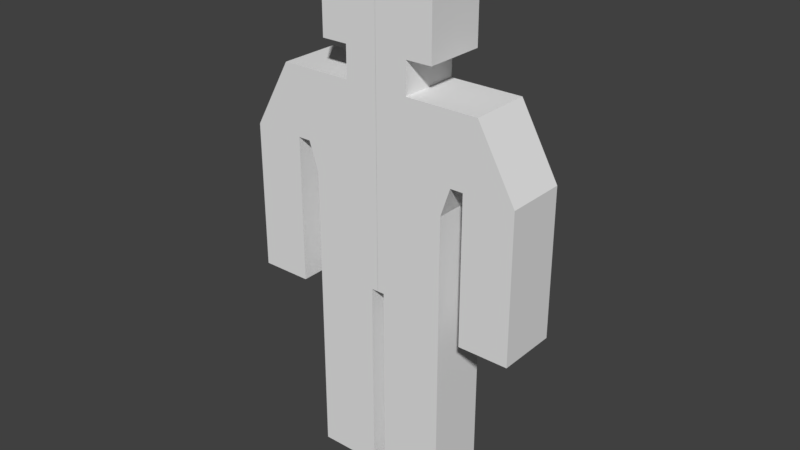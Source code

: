 # Source: untitled05.blend  (saved by Blender 2.79.0; exported with 4.5.12 LTS)
import bpy
from mathutils import Matrix  # noqa: F401  (used for matrix-valued properties, if any)

bpy.ops.wm.read_factory_settings(use_empty=True)
scene = bpy.context.scene
scene.name = 'Scene'

# ---- collections
col_collection_1 = bpy.data.collections.new('Collection 1'); scene.collection.children.link(col_collection_1)

# ---- world
world_world = bpy.data.worlds.new('World'); scene.world = world_world
world_world.color = (0.05088, 0.05088, 0.05088)
world_world.use_sun_shadow = False
world_world.sun_shadow_jitter_overblur = 0.0
world_world.cycles.sampling_method = 'MANUAL'

# ---- meshes
me_cube_002 = bpy.data.meshes.new('Cube.002')
me_cube_002.from_pydata([(0.3316, -0.392, 4.039), (0.07098, 0.392, 2.039), (0.07098, -0.392, 2.039), (0.3316, 0.392, 4.039), (0.7151, -0.392, 2.039), (0.8147, -0.392, 4.039), (0.7151, 0.392, 2.039), (0.8147, 0.392, 4.039), (0.0, 0.392, 2.039), (0.0, 0.392, 4.039), (0.0, -0.392, 2.039), (0.0, -0.392, 4.039), (0.3316, 0.392, 4.361), (0.3316, -0.392, 4.361), (0.0, 0.392, 4.361), (0.0, -0.392, 4.361), (0.3316, 0.392, 5.332), (0.3316, -0.392, 5.332), (0.0, 0.392, 5.332), (0.0, -0.392, 5.332), (0.5988, 0.392, 5.332), (0.5988, -0.392, 5.332), (0.5988, 0.392, 4.361), (0.5988, -0.392, 4.361), (0.4242, 0.392, 3.339), (0.4242, -0.392, 3.339), (0.8147, 0.392, 3.339), (0.8147, -0.392, 3.339), (0.0, -0.392, 3.339), (0.0, 0.392, 3.339), (1.073, 0.392, 4.039), (1.073, -0.392, 4.039), (1.467, 0.392, 3.339), (1.467, -0.392, 3.339), (0.9453, 0.392, 3.339), (0.9453, -0.392, 3.339), (0.9453, -0.392, 4.039), (0.9453, 0.392, 4.039), (1.467, 0.392, 1.822), (1.467, -0.392, 1.822), (0.9453, 0.392, 1.822), (0.9453, -0.392, 1.822), (0.4242, 0.392, 3.046), (0.4242, 0.392, 2.721), (0.4242, 0.392, 2.396), (0.4242, -0.392, 3.046), (0.4242, -0.392, 2.721), (0.4242, -0.392, 2.396), (0.7151, 0.392, 3.046), (0.7151, 0.392, 2.721), (0.7151, 0.392, 2.396), (0.7151, -0.392, 3.046), (0.7151, -0.392, 2.721), (0.7151, -0.392, 2.396), (0.0, -0.392, 3.046), (0.0, -0.392, 2.721), (0.0, -0.392, 2.396), (0.0, 0.392, 3.046), (0.0, 0.392, 2.721), (0.0, 0.392, 2.396), (0.07098, 0.392, 0.001875), (0.07098, -0.392, 0.001875), (0.7151, -0.392, 0.001875), (0.7151, 0.392, 0.001875), (-0.3305, 0.392, 4.039), (-0.06992, -0.392, 2.039), (-0.06992, 0.392, 2.039), (-0.3305, -0.392, 4.039), (-0.7141, 0.392, 2.039), (-0.8137, 0.392, 4.039), (-0.7141, -0.392, 2.039), (-0.8137, -0.392, 4.039), (0.001063, -0.392, 2.039), (0.001063, -0.392, 4.039), (0.001063, 0.392, 2.039), (0.001063, 0.392, 4.039), (-0.3305, -0.392, 4.361), (-0.3305, 0.392, 4.361), (0.001063, -0.392, 4.361), (0.001063, 0.392, 4.361), (-0.3305, -0.392, 5.332), (-0.3305, 0.392, 5.332), (0.001063, -0.392, 5.332), (0.001063, 0.392, 5.332), (-0.5978, -0.392, 5.332), (-0.5978, 0.392, 5.332), (-0.5978, -0.392, 4.361), (-0.5978, 0.392, 4.361), (-0.4231, -0.392, 3.339), (-0.4231, 0.392, 3.339), (-0.8137, -0.392, 3.339), (-0.8137, 0.392, 3.339), (0.001063, 0.392, 3.339), (0.001063, -0.392, 3.339), (-1.072, -0.392, 4.039), (-1.072, 0.392, 4.039), (-1.466, -0.392, 3.339), (-1.466, 0.392, 3.339), (-0.9442, -0.392, 3.339), (-0.9442, 0.392, 3.339), (-0.9442, 0.392, 4.039), (-0.9442, -0.392, 4.039), (-1.466, -0.392, 1.822), (-1.466, 0.392, 1.822), (-0.9442, -0.392, 1.822), (-0.9442, 0.392, 1.822), (-0.4231, -0.392, 3.046), (-0.4231, -0.392, 2.721), (-0.4231, -0.392, 2.396), (-0.4231, 0.392, 3.046), (-0.4231, 0.392, 2.721), (-0.4231, 0.392, 2.396), (-0.7141, -0.392, 3.046), (-0.7141, -0.392, 2.721), (-0.7141, -0.392, 2.396), (-0.7141, 0.392, 3.046), (-0.7141, 0.392, 2.721), (-0.7141, 0.392, 2.396), (0.001063, 0.392, 3.046), (0.001063, 0.392, 2.721), (0.001063, 0.392, 2.396), (0.001063, -0.392, 3.046), (0.001063, -0.392, 2.721), (0.001063, -0.392, 2.396), (-0.06992, -0.392, 0.001875), (-0.06992, 0.392, 0.001875), (-0.7141, 0.392, 0.001875), (-0.7141, -0.392, 0.001875)], [], [(15, 13, 17, 19), (24, 3, 7, 26), (33, 35, 41, 39), (29, 9, 3, 24), (4, 2, 61, 62), (8, 1, 2, 10), (3, 9, 14, 12), (7, 3, 0, 5), (25, 0, 11, 28), (27, 5, 0, 25), (0, 3, 12, 13), (11, 0, 13, 15), (16, 18, 19, 17), (12, 16, 20, 22), (12, 14, 18, 16), (23, 22, 20, 21), (17, 13, 23, 21), (13, 12, 22, 23), (16, 17, 21, 20), (51, 27, 25, 45), (45, 25, 28, 54), (57, 29, 24, 42), (48, 26, 27, 51), (42, 24, 26, 48), (32, 30, 31, 33), (37, 36, 31, 30), (34, 37, 30, 32), (36, 35, 33, 31), (5, 27, 35, 36), (26, 7, 37, 34), (7, 5, 36, 37), (27, 26, 34, 35), (41, 40, 38, 39), (35, 34, 40, 41), (32, 33, 39, 38), (34, 32, 38, 40), (1, 44, 50, 6), (44, 43, 49, 50), (43, 42, 48, 49), (6, 50, 53, 4), (50, 49, 52, 53), (49, 48, 51, 52), (8, 59, 44, 1), (59, 58, 43, 44), (58, 57, 42, 43), (2, 47, 56, 10), (47, 46, 55, 56), (46, 45, 54, 55), (4, 53, 47, 2), (53, 52, 46, 47), (52, 51, 45, 46), (60, 63, 62, 61), (1, 6, 63, 60), (6, 4, 62, 63), (2, 1, 60, 61), (79, 77, 81, 83), (88, 67, 71, 90), (97, 99, 105, 103), (93, 73, 67, 88), (68, 66, 125, 126), (72, 65, 66, 74), (67, 73, 78, 76), (71, 67, 64, 69), (89, 64, 75, 92), (91, 69, 64, 89), (64, 67, 76, 77), (75, 64, 77, 79), (80, 82, 83, 81), (76, 80, 84, 86), (76, 78, 82, 80), (87, 86, 84, 85), (81, 77, 87, 85), (77, 76, 86, 87), (80, 81, 85, 84), (115, 91, 89, 109), (109, 89, 92, 118), (121, 93, 88, 106), (112, 90, 91, 115), (106, 88, 90, 112), (96, 94, 95, 97), (101, 100, 95, 94), (98, 101, 94, 96), (100, 99, 97, 95), (69, 91, 99, 100), (90, 71, 101, 98), (71, 69, 100, 101), (91, 90, 98, 99), (105, 104, 102, 103), (99, 98, 104, 105), (96, 97, 103, 102), (98, 96, 102, 104), (65, 108, 114, 70), (108, 107, 113, 114), (107, 106, 112, 113), (70, 114, 117, 68), (114, 113, 116, 117), (113, 112, 115, 116), (72, 123, 108, 65), (123, 122, 107, 108), (122, 121, 106, 107), (66, 111, 120, 74), (111, 110, 119, 120), (110, 109, 118, 119), (68, 117, 111, 66), (117, 116, 110, 111), (116, 115, 109, 110), (124, 127, 126, 125), (65, 70, 127, 124), (70, 68, 126, 127), (66, 65, 124, 125), (8, 74, 120, 59), (59, 120, 119, 58), (58, 119, 118, 57), (57, 118, 92, 29), (29, 92, 75, 9), (9, 75, 79, 14), (14, 79, 83, 18), (18, 83, 82, 19), (19, 82, 78, 15), (15, 78, 73, 11), (11, 73, 93, 28), (28, 93, 121, 54), (54, 121, 122, 55), (55, 122, 123, 56), (56, 123, 72, 10), (10, 72, 74, 8)])
me_cube_002.use_remesh_preserve_volume = False
me_cube_002.use_remesh_preserve_attributes = False
me_cube_002.use_mirror_vertex_groups = False
me_cube_002.update()
arm_armature_001 = bpy.data.armatures.new('Armature.001')  # bones are not reproduced
arm_armature = bpy.data.armatures.new('Armature')  # bones are not reproduced

# ---- objects
ob_armature_001 = bpy.data.objects.new('Armature.001', arm_armature_001)
ob_armature = bpy.data.objects.new('Armature', arm_armature)
ob_cube = bpy.data.objects.new('Cube', me_cube_002)

# ---- transforms, parenting, visibility, modifiers, constraints
ob_armature_001.location = (0.0, 0.0, 0.0)
ob_armature_001.scale = (0.1321, 0.1321, 0.1321)
ob_armature_001.lineart.crease_threshold = 0.0
ob_armature.parent = ob_armature_001
ob_armature.matrix_parent_inverse = Matrix(((10.66, 0.0, 0.0, 0.0), (0.0, 10.66, 0.0, 0.0), (0.0, 0.0, 10.66, 0.0), (0.0, 0.0, 0.0, 1.0)))
ob_armature.location = (0.0, 0.0, 0.0)
ob_armature.scale = (0.1, 0.1, 0.1)
ob_armature.show_in_front = True
ob_armature.lineart.crease_threshold = 0.0
ob_cube.parent = ob_armature_001
ob_cube.matrix_parent_inverse = Matrix(((10.66, 0.0, 0.0, 0.0), (0.0, 10.66, 0.0, 0.0), (0.0, 0.0, 10.66, 0.0), (0.0, 0.0, 0.0, 1.0)))
ob_cube.location = (0.0, 0.0, 0.0)
ob_cube.scale = (0.256, 0.2048, 0.256)
ob_cube.lineart.crease_threshold = 0.0
_vg = ob_cube.vertex_groups.new(name='Hips')
for _i, _w in zip([1, 2, 4, 6, 8, 10, 43, 44, 46, 47, 52, 53, 54, 55, 56, 57, 58, 59, 65, 66, 68, 70, 72, 74, 107, 108, 110, 111, 116, 117, 118, 119, 120, 121, 122, 123], [0.8888, 0.8827, 0.08418, 0.0886, 0.8557, 0.856, 0.05694, 0.169, 0.04142, 0.1145, 0.003473, 0.03953, 0.0009425, 0.0785, 0.2475, 0.0006733, 0.07821, 0.247, 0.8891, 0.8831, 0.08561, 0.08974, 0.8557, 0.856, 0.05705, 0.1694, 0.0414, 0.1148, 0.003787, 0.04065, 0.0006675, 0.07819, 0.247, 0.0009483, 0.07851, 0.2475]): _vg.add([_i], _w, 'REPLACE')
_vg = ob_cube.vertex_groups.new(name='Spine')
for _i, _w in zip([0, 1, 2, 3, 5, 7, 8, 9, 10, 11, 24, 25, 26, 27, 28, 29, 34, 35, 36, 37, 42, 43, 44, 45, 46, 47, 48, 49, 50, 51, 52, 53, 54, 55, 56, 57, 58, 59, 64, 65, 66, 67, 69, 71, 72, 73, 74, 75, 88, 89, 90, 91, 92, 93, 98, 99, 100, 101, 106, 107, 108, 109, 110, 111, 112, 113, 114, 115, 116, 117, 118, 119, 120, 121, 122, 123], [0.05982, 0.0003746, 0.00519, 0.05972, 0.03344, 0.04116, 0.06906, 0.06689, 0.06844, 0.06658, 0.651, 0.6424, 0.2438, 0.2414, 0.7427, 0.7435, 0.06444, 0.05899, 0.01053, 0.01556, 0.7296, 0.637, 0.2107, 0.7193, 0.6305, 0.1913, 0.5716, 0.5521, 0.1758, 0.5788, 0.5519, 0.1729, 0.798, 0.7353, 0.5074, 0.7989, 0.7363, 0.5086, 0.05971, 0.0002779, 0.005187, 0.05954, 0.03278, 0.04042, 0.06898, 0.06683, 0.06853, 0.06664, 0.6513, 0.6432, 0.2433, 0.2411, 0.7435, 0.7427, 0.06346, 0.05819, 0.009851, 0.01485, 0.73, 0.6375, 0.211, 0.7202, 0.6315, 0.192, 0.572, 0.5529, 0.1767, 0.5793, 0.5528, 0.1739, 0.7989, 0.7363, 0.5085, 0.798, 0.7353, 0.5074]): _vg.add([_i], _w, 'REPLACE')
_vg = ob_cube.vertex_groups.new(name='Neck')
for _i, _w in zip([0, 3, 5, 7, 9, 11, 12, 13, 14, 15, 22, 23, 24, 25, 26, 27, 28, 29, 30, 31, 36, 37, 42, 45, 54, 57, 64, 67, 69, 71, 73, 75, 76, 77, 78, 79, 86, 87, 88, 89, 90, 91, 92, 93, 94, 95, 100, 101, 106, 109, 118, 121], [0.6604, 0.6543, 0.183, 0.1784, 0.7193, 0.7205, 0.1562, 0.167, 0.1844, 0.185, 0.1401, 0.1462, 0.09022, 0.09648, 0.01462, 0.008492, 0.109, 0.1086, 0.07785, 0.08556, 0.116, 0.1166, 0.02146, 0.02256, 0.03269, 0.03231, 0.6608, 0.6549, 0.1822, 0.1776, 0.7194, 0.7204, 0.156, 0.1666, 0.185, 0.1845, 0.14, 0.146, 0.09015, 0.09627, 0.01423, 0.008052, 0.1086, 0.109, 0.07716, 0.08479, 0.1152, 0.1159, 0.02137, 0.02226, 0.03231, 0.03269]): _vg.add([_i], _w, 'REPLACE')
_vg = ob_cube.vertex_groups.new(name='Head')
for _i, _w in zip([0, 3, 5, 7, 9, 11, 12, 13, 14, 15, 16, 17, 18, 19, 20, 21, 22, 23, 36, 37, 64, 67, 69, 71, 73, 75, 76, 77, 78, 79, 80, 81, 82, 83, 84, 85, 86, 87, 100, 101], [0.1528, 0.1574, 0.03503, 0.03545, 0.1573, 0.1565, 0.802, 0.7888, 0.776, 0.7753, 0.9749, 0.9755, 0.9758, 0.9758, 0.9712, 0.9687, 0.8225, 0.815, 0.004018, 0.005781, 0.1526, 0.1571, 0.03444, 0.03482, 0.1572, 0.1566, 0.8023, 0.7893, 0.7753, 0.7759, 0.9749, 0.9756, 0.9758, 0.9758, 0.9713, 0.9689, 0.8228, 0.8154, 0.003502, 0.005248]): _vg.add([_i], _w, 'REPLACE')
_vg = ob_cube.vertex_groups.new(name='Arm.R')
for _i, _w in zip([0, 3, 5, 7, 9, 11, 24, 25, 26, 27, 28, 29, 30, 31, 32, 33, 34, 35, 36, 37, 38, 39, 40, 41, 42, 43, 45, 46, 48, 49, 51, 52, 53, 54, 57, 73, 75, 92, 93, 118, 121], [0.1173, 0.1189, 0.7262, 0.7266, 0.003955, 0.002618, 0.1874, 0.1874, 0.6772, 0.6842, 0.0405, 0.03922, 0.8757, 0.8676, 0.9852, 0.9867, 0.9117, 0.9195, 0.8219, 0.8178, 0.9991, 0.9992, 0.9974, 0.9975, 0.1055, 0.04855, 0.1141, 0.05039, 0.268, 0.09622, 0.2606, 0.09496, 0.001062, 0.01396, 0.01096, 0.00247, 0.003386, 0.03879, 0.04006, 0.01072, 0.0137]): _vg.add([_i], _w, 'REPLACE')
_vg = ob_cube.vertex_groups.new(name='Arm.L.001')
for _i, _w in zip([9, 11, 28, 29, 54, 57, 64, 67, 69, 71, 73, 75, 88, 89, 90, 91, 92, 93, 94, 95, 96, 97, 98, 99, 100, 101, 102, 103, 104, 105, 106, 107, 109, 110, 112, 113, 115, 116, 117, 118, 121], [0.00243, 0.003395, 0.03903, 0.03974, 0.01089, 0.01343, 0.1172, 0.1188, 0.7277, 0.7282, 0.003963, 0.002578, 0.1874, 0.1873, 0.6781, 0.685, 0.04018, 0.03947, 0.877, 0.869, 0.9852, 0.9867, 0.9132, 0.9207, 0.8234, 0.8193, 0.9991, 0.9992, 0.9975, 0.9976, 0.1054, 0.04846, 0.1139, 0.0503, 0.2681, 0.09624, 0.2607, 0.09495, 0.001277, 0.01369, 0.01114]): _vg.add([_i], _w, 'REPLACE')
_vg = ob_cube.vertex_groups.new(name='Legs.R')
for _i, _w in zip([1, 2, 4, 6, 8, 10, 24, 25, 26, 27, 42, 43, 44, 45, 46, 47, 48, 49, 50, 51, 52, 53, 54, 55, 56, 57, 58, 59, 60, 61, 62, 63, 72, 74, 118, 119, 120, 121, 122, 123], [0.07369, 0.07915, 0.8921, 0.8879, 0.01635, 0.03374, 0.003807, 0.007859, 0.01084, 0.009451, 0.08142, 0.2176, 0.5805, 0.08544, 0.2357, 0.6589, 0.112, 0.3059, 0.7681, 0.1121, 0.3042, 0.7467, 0.01583, 0.07096, 0.1194, 0.01108, 0.06496, 0.1083, 0.9784, 0.9793, 0.9949, 0.995, 0.03262, 0.01566, 0.0109, 0.06471, 0.1076, 0.01564, 0.07069, 0.1186]): _vg.add([_i], _w, 'REPLACE')
_vg = ob_cube.vertex_groups.new(name='Legs.L')
for _i, _w in zip([8, 10, 54, 55, 56, 57, 58, 59, 65, 66, 68, 70, 72, 74, 88, 89, 90, 91, 106, 107, 108, 109, 110, 111, 112, 113, 114, 115, 116, 117, 118, 119, 120, 121, 122, 123, 124, 125, 126, 127], [0.03229, 0.01543, 0.01095, 0.06476, 0.1077, 0.01515, 0.07028, 0.1181, 0.07344, 0.07881, 0.8902, 0.8863, 0.01611, 0.03341, 0.003496, 0.007451, 0.01042, 0.009034, 0.08108, 0.2169, 0.5796, 0.08502, 0.2349, 0.658, 0.1116, 0.305, 0.7665, 0.1116, 0.3032, 0.745, 0.01534, 0.07055, 0.1189, 0.01112, 0.06501, 0.1084, 0.9786, 0.9796, 0.9948, 0.9949]): _vg.add([_i], _w, 'REPLACE')
_vg = ob_cube.vertex_groups.new(name='Hips')
for _i, _w in zip([1, 2, 4, 6, 8, 10, 24, 25, 28, 29, 42, 43, 44, 45, 46, 47, 48, 49, 50, 51, 52, 53, 54, 55, 56, 57, 58, 59, 65, 66, 68, 70, 72, 74, 88, 89, 92, 93, 106, 107, 108, 109, 110, 111, 112, 113, 114, 115, 116, 117, 118, 119, 120, 121, 122, 123], [0.9213, 0.9162, 0.1586, 0.1591, 0.9219, 0.9218, 0.008467, 0.009759, 0.01066, 0.01036, 0.08382, 0.2238, 0.5926, 0.08469, 0.2241, 0.5874, 0.08123, 0.1974, 0.4183, 0.0819, 0.2029, 0.4404, 0.08763, 0.2444, 0.6872, 0.08734, 0.244, 0.6877, 0.9215, 0.9164, 0.1583, 0.1588, 0.9219, 0.9218, 0.0084, 0.009515, 0.01036, 0.01065, 0.08374, 0.2237, 0.593, 0.08448, 0.2239, 0.588, 0.08115, 0.1973, 0.4186, 0.08178, 0.2028, 0.4407, 0.08734, 0.244, 0.6877, 0.08763, 0.2444, 0.6872]): _vg.add([_i], _w, 'REPLACE')
_vg = ob_cube.vertex_groups.new(name='Spine')
for _i, _w in zip([0, 3, 4, 5, 6, 7, 9, 11, 12, 13, 14, 15, 22, 23, 24, 25, 26, 27, 28, 29, 30, 31, 34, 35, 36, 37, 42, 43, 44, 45, 46, 47, 48, 49, 50, 51, 52, 53, 54, 55, 56, 57, 58, 59, 64, 67, 68, 69, 70, 71, 73, 75, 76, 77, 78, 79, 86, 87, 88, 89, 90, 91, 92, 93, 94, 95, 98, 99, 100, 101, 106, 107, 108, 109, 110, 111, 112, 113, 114, 115, 116, 117, 118, 119, 120, 121, 122, 123], [0.6336, 0.6282, 0.006415, 0.2228, 0.005523, 0.222, 0.2951, 0.294, 0.1356, 0.1449, 0.1144, 0.1147, 0.1216, 0.1269, 0.721, 0.7222, 0.2742, 0.2698, 0.7952, 0.7959, 0.1149, 0.1196, 0.077, 0.07041, 0.1542, 0.1571, 0.7538, 0.642, 0.2307, 0.7454, 0.6374, 0.2168, 0.5937, 0.5753, 0.2292, 0.602, 0.5764, 0.2288, 0.8034, 0.6719, 0.2261, 0.8041, 0.6727, 0.2259, 0.6344, 0.6291, 0.00626, 0.2232, 0.005409, 0.2224, 0.2951, 0.294, 0.1355, 0.1447, 0.1147, 0.1144, 0.1215, 0.1267, 0.7215, 0.723, 0.2746, 0.2703, 0.7958, 0.7952, 0.1152, 0.1199, 0.0773, 0.07069, 0.1546, 0.1575, 0.7543, 0.6424, 0.2306, 0.7462, 0.6381, 0.2166, 0.5942, 0.5758, 0.2291, 0.6027, 0.5769, 0.2288, 0.8041, 0.6727, 0.2259, 0.8034, 0.6719, 0.2262]): _vg.add([_i], _w, 'REPLACE')
_vg = ob_cube.vertex_groups.new(name='Neck')
for _i, _w in zip([0, 3, 5, 7, 9, 11, 12, 13, 14, 15, 22, 23, 28, 29, 64, 67, 69, 71, 73, 75, 76, 77, 78, 79, 86, 87, 92, 93], [0.09201, 0.09039, 0.00668, 0.005096, 0.4924, 0.4944, 0.02172, 0.0268, 0.08773, 0.08798, 0.01449, 0.01737, 0.0527, 0.05252, 0.09179, 0.09018, 0.006586, 0.005016, 0.4924, 0.4943, 0.02158, 0.02646, 0.08797, 0.08773, 0.01434, 0.0171, 0.05255, 0.05267]): _vg.add([_i], _w, 'REPLACE')
_vg = ob_cube.vertex_groups.new(name='Head')
for _i, _w in zip([0, 3, 5, 7, 9, 11, 12, 13, 14, 15, 16, 17, 18, 19, 20, 21, 22, 23, 36, 37, 64, 67, 69, 71, 73, 75, 76, 77, 78, 79, 80, 81, 82, 83, 84, 85, 86, 87, 100, 101], [0.1528, 0.1578, 0.04421, 0.04462, 0.1579, 0.1572, 0.8021, 0.7888, 0.7761, 0.7755, 0.9749, 0.9756, 0.9763, 0.9762, 0.9712, 0.9687, 0.8226, 0.815, 0.01356, 0.01543, 0.1526, 0.1575, 0.04414, 0.04451, 0.1579, 0.1573, 0.8024, 0.7894, 0.7755, 0.7761, 0.975, 0.9757, 0.9762, 0.9762, 0.9713, 0.9689, 0.8228, 0.8154, 0.01353, 0.01538]): _vg.add([_i], _w, 'REPLACE')
_vg = ob_cube.vertex_groups.new(name='Arm.R')
for _i, _w in zip([0, 3, 5, 7, 9, 11, 24, 25, 26, 27, 28, 29, 30, 31, 32, 33, 34, 35, 36, 37, 38, 39, 40, 41, 42, 43, 45, 46, 48, 49, 50, 51, 52, 53, 54, 57, 73, 75, 92, 93, 118, 121], [0.1119, 0.1139, 0.6945, 0.6958, 0.001858, 0.0002951, 0.1857, 0.1859, 0.6728, 0.6799, 0.03976, 0.03835, 0.8436, 0.8369, 0.984, 0.9858, 0.9075, 0.9158, 0.7894, 0.7854, 0.9991, 0.9992, 0.9972, 0.9973, 0.1054, 0.05134, 0.1141, 0.05242, 0.2673, 0.09901, 0.01582, 0.26, 0.0978, 0.01851, 0.01406, 0.01104, 0.0001557, 0.001313, 0.03792, 0.03933, 0.0108, 0.0138]): _vg.add([_i], _w, 'REPLACE')
_vg = ob_cube.vertex_groups.new(name='Arm.L')
for _i, _w in zip([11, 28, 29, 54, 57, 64, 67, 69, 71, 73, 75, 88, 89, 90, 91, 92, 93, 94, 95, 96, 97, 98, 99, 100, 101, 102, 103, 104, 105, 106, 107, 109, 110, 112, 113, 114, 115, 116, 117, 118, 121], [0.00119, 0.03797, 0.03884, 0.01084, 0.01341, 0.1115, 0.1136, 0.6941, 0.6954, 0.001733, 0.0001258, 0.1853, 0.1854, 0.6724, 0.6796, 0.03928, 0.03841, 0.8433, 0.8366, 0.984, 0.9858, 0.9072, 0.9155, 0.789, 0.7851, 0.9991, 0.9992, 0.9972, 0.9973, 0.1051, 0.05116, 0.1137, 0.0522, 0.2669, 0.09877, 0.0156, 0.2597, 0.09755, 0.01827, 0.01367, 0.01108]): _vg.add([_i], _w, 'REPLACE')
_vg = ob_cube.vertex_groups.new(name='Leg.R')
for _i, _w in zip([1, 2, 4, 6, 8, 10, 42, 43, 44, 45, 46, 47, 48, 49, 50, 51, 52, 53, 56, 59, 60, 61, 62, 63, 72, 74, 120, 123], [0.05832, 0.06292, 0.8076, 0.8075, 0.01676, 0.01211, 0.002773, 0.06449, 0.1426, 0.003558, 0.06843, 0.1643, 0.03308, 0.1174, 0.3129, 0.03079, 0.1124, 0.2901, 0.02495, 0.01306, 0.979, 0.9802, 0.9929, 0.9931, 0.01118, 0.01599, 0.01269, 0.02454]): _vg.add([_i], _w, 'REPLACE')
_vg = ob_cube.vertex_groups.new(name='Leg.L')
for _i, _w in zip([8, 10, 56, 59, 65, 66, 68, 70, 72, 74, 106, 107, 108, 109, 110, 111, 112, 113, 114, 115, 116, 117, 120, 123, 124, 125, 126, 127], [0.01104, 0.01588, 0.01275, 0.02423, 0.05821, 0.06276, 0.808, 0.8078, 0.01665, 0.01198, 0.002607, 0.06434, 0.1424, 0.003342, 0.06824, 0.164, 0.0329, 0.1172, 0.3128, 0.03059, 0.1122, 0.2899, 0.02464, 0.01311, 0.979, 0.9802, 0.9929, 0.9931]): _vg.add([_i], _w, 'REPLACE')
_m = ob_cube.modifiers.new('Armature', 'ARMATURE')
_m.object = ob_armature
_m = ob_cube.modifiers.new('Armature.001', 'ARMATURE')
_m.object = ob_armature_001

# ---- collection membership
col_collection_1.objects.link(ob_armature_001)
col_collection_1.objects.link(ob_armature)
col_collection_1.objects.link(ob_cube)

# ---- scene / render settings (as saved in the file)
scene.frame_start = 1; scene.frame_end = 52; scene.frame_set(45)
scene.render.engine = 'BLENDER_EEVEE_NEXT'
scene.render.resolution_percentage = 50
scene.render.dither_intensity = 0.0
scene.cycles.use_denoising = False
scene.cycles.samples = 128
scene.cycles.sampling_pattern = 'TABULATED_SOBOL'
scene.cycles.use_adaptive_sampling = False
scene.cycles.use_light_tree = False
scene.cycles.blur_glossy = 0.0
scene.cycles.sample_clamp_indirect = 0.0
scene.view_settings.view_transform = 'Standard'
bpy.context.view_layer.update()

# ---- added for rendering (the .blend has no active camera and no usable light): camera, sun
cam_auto = bpy.data.cameras.new('AutoCamera')
cam_auto.lens = 50.0
cam_auto.sensor_width = 36.0
cam_auto.clip_end = 1000.0
ob_auto_camera = bpy.data.objects.new('AutoCamera', cam_auto)
scene.collection.objects.link(ob_auto_camera)
ob_auto_camera.location = (2.11591, -2.53578, 2.63212)
ob_auto_camera.rotation_euler = (1.09748, -7.21219e-08, 0.694738)
scene.camera = ob_auto_camera
light_auto_sun = bpy.data.lights.new('AutoSun', 'SUN')
light_auto_sun.energy = 3.0
light_auto_sun.angle = 0.0523599
ob_auto_sun = bpy.data.objects.new('AutoSun', light_auto_sun)
scene.collection.objects.link(ob_auto_sun)
ob_auto_sun.rotation_euler = (0.872665, 0.174533, 0.523599)
bpy.context.view_layer.update()
